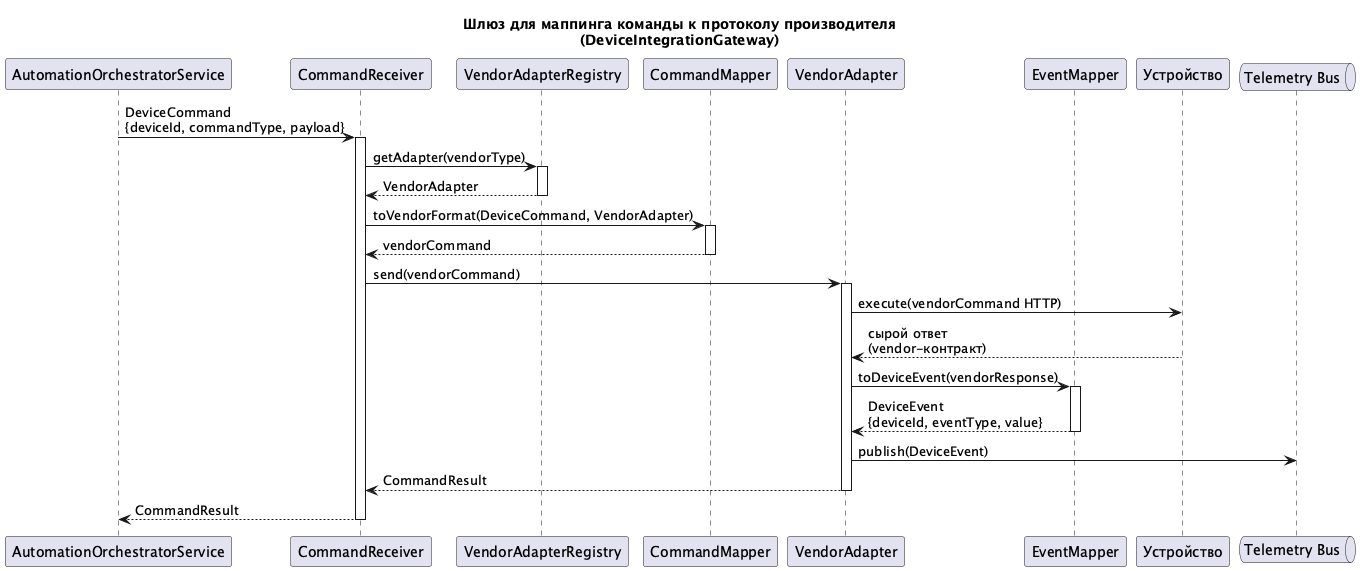

The diagram above was rendered by PlantUML. Its source (embedded in the PNG):
@startuml vendor_command_mapping_sequence
title Шлюз для маппинга команды к протоколу производителя\n(DeviceIntegrationGateway)

participant "AutomationOrchestratorService" as AO
participant "CommandReceiver" as Receiver
participant "VendorAdapterRegistry" as Registry
participant "CommandMapper" as Mapper
participant "VendorAdapter" as Adapter
participant "EventMapper" as EventMapper
participant "Устройство" as Device
queue "Telemetry Bus" as Bus

AO -> Receiver : DeviceCommand\n{deviceId, commandType, payload}
activate Receiver

Receiver -> Registry : getAdapter(vendorType)
activate Registry
Registry --> Receiver : VendorAdapter
deactivate Registry

Receiver -> Mapper : toVendorFormat(DeviceCommand, VendorAdapter)
activate Mapper
Mapper --> Receiver : vendorCommand
deactivate Mapper

Receiver -> Adapter : send(vendorCommand)
activate Adapter
Adapter -> Device : execute(vendorCommand HTTP)
Device --> Adapter : сырой ответ\n(vendor-контракт)

Adapter -> EventMapper : toDeviceEvent(vendorResponse)
activate EventMapper
EventMapper --> Adapter : DeviceEvent\n{deviceId, eventType, value}
deactivate EventMapper

Adapter -> Bus : publish(DeviceEvent)
Adapter --> Receiver : CommandResult
deactivate Adapter

Receiver --> AO : CommandResult
deactivate Receiver
@enduml